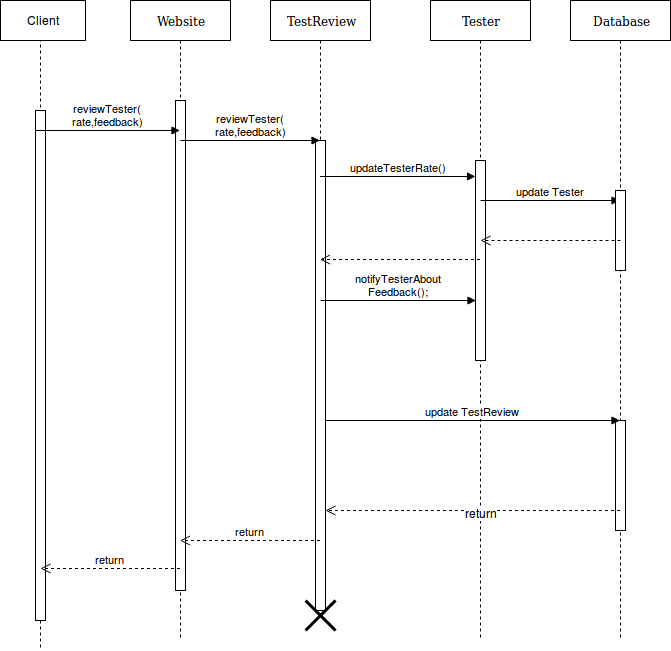

The diagram above was exported from draw.io. Its source (the exported page's mxGraphModel, read from the mxfile embedded in the PNG):
<mxGraphModel dx="787" dy="489" grid="1" gridSize="10" guides="1" tooltips="1" connect="1" arrows="1" fold="1" page="1" pageScale="1" pageWidth="850" pageHeight="1100" background="#ffffff" math="0" shadow="0">
  <root>
    <mxCell id="0" />
    <mxCell id="1" parent="0" />
    <mxCell id="2" value="TestReview" style="shape=umlLifeline;perimeter=lifelinePerimeter;whiteSpace=wrap;html=1;container=1;collapsible=0;recursiveResize=0;outlineConnect=0;rounded=0;shadow=0;comic=0;labelBackgroundColor=none;strokeColor=#000000;strokeWidth=1;fillColor=#FFFFFF;fontFamily=Verdana;fontSize=12;fontColor=#000000;align=center;" vertex="1" parent="1">
      <mxGeometry x="310" y="80" width="100" height="610" as="geometry" />
    </mxCell>
    <mxCell id="3" value="" style="html=1;points=[];perimeter=orthogonalPerimeter;rounded=0;shadow=0;comic=0;labelBackgroundColor=none;strokeColor=#000000;strokeWidth=1;fillColor=#FFFFFF;fontFamily=Verdana;fontSize=12;fontColor=#000000;align=center;" vertex="1" parent="2">
      <mxGeometry x="45" y="140" width="10" height="470" as="geometry" />
    </mxCell>
    <mxCell id="4" value="Tester" style="shape=umlLifeline;perimeter=lifelinePerimeter;whiteSpace=wrap;html=1;container=1;collapsible=0;recursiveResize=0;outlineConnect=0;rounded=0;shadow=0;comic=0;labelBackgroundColor=none;strokeColor=#000000;strokeWidth=1;fillColor=#FFFFFF;fontFamily=Verdana;fontSize=12;fontColor=#000000;align=center;" vertex="1" parent="1">
      <mxGeometry x="470" y="80" width="100" height="640" as="geometry" />
    </mxCell>
    <mxCell id="5" value="" style="html=1;points=[];perimeter=orthogonalPerimeter;rounded=0;shadow=0;comic=0;labelBackgroundColor=none;strokeColor=#000000;strokeWidth=1;fillColor=#FFFFFF;fontFamily=Verdana;fontSize=12;fontColor=#000000;align=center;" vertex="1" parent="4">
      <mxGeometry x="45" y="160" width="10" height="200" as="geometry" />
    </mxCell>
    <mxCell id="6" value="update Tester" style="html=1;verticalAlign=bottom;endArrow=block;" edge="1" parent="4" target="7">
      <mxGeometry width="80" relative="1" as="geometry">
        <mxPoint x="50" y="200" as="sourcePoint" />
        <mxPoint x="130" y="200" as="targetPoint" />
      </mxGeometry>
    </mxCell>
    <mxCell id="7" value="Database" style="shape=umlLifeline;perimeter=lifelinePerimeter;whiteSpace=wrap;html=1;container=1;collapsible=0;recursiveResize=0;outlineConnect=0;rounded=0;shadow=0;comic=0;labelBackgroundColor=none;strokeColor=#000000;strokeWidth=1;fillColor=#FFFFFF;fontFamily=Verdana;fontSize=12;fontColor=#000000;align=center;" vertex="1" parent="1">
      <mxGeometry x="610" y="80" width="100" height="640" as="geometry" />
    </mxCell>
    <mxCell id="8" value="" style="html=1;points=[];perimeter=orthogonalPerimeter;" vertex="1" parent="7">
      <mxGeometry x="45" y="190" width="10" height="80" as="geometry" />
    </mxCell>
    <mxCell id="9" value="" style="html=1;points=[];perimeter=orthogonalPerimeter;" vertex="1" parent="7">
      <mxGeometry x="45" y="420" width="10" height="110" as="geometry" />
    </mxCell>
    <mxCell id="10" value="Website" style="shape=umlLifeline;perimeter=lifelinePerimeter;whiteSpace=wrap;html=1;container=1;collapsible=0;recursiveResize=0;outlineConnect=0;rounded=0;shadow=0;comic=0;labelBackgroundColor=none;strokeColor=#000000;strokeWidth=1;fillColor=#FFFFFF;fontFamily=Verdana;fontSize=12;fontColor=#000000;align=center;" vertex="1" parent="1">
      <mxGeometry x="170" y="80" width="100" height="640" as="geometry" />
    </mxCell>
    <mxCell id="11" value="" style="html=1;points=[];perimeter=orthogonalPerimeter;rounded=0;shadow=0;comic=0;labelBackgroundColor=none;strokeColor=#000000;strokeWidth=1;fillColor=#FFFFFF;fontFamily=Verdana;fontSize=12;fontColor=#000000;align=center;" vertex="1" parent="10">
      <mxGeometry x="45" y="100" width="10" height="490" as="geometry" />
    </mxCell>
    <mxCell id="12" value="reviewTester(&lt;br&gt;rate,feedback)" style="html=1;verticalAlign=bottom;endArrow=block;" edge="1" parent="10" target="2">
      <mxGeometry width="80" relative="1" as="geometry">
        <mxPoint x="50" y="140" as="sourcePoint" />
        <mxPoint x="130" y="140" as="targetPoint" />
      </mxGeometry>
    </mxCell>
    <mxCell id="13" value="" style="shape=umlLifeline;participant=umlActor;perimeter=lifelinePerimeter;whiteSpace=wrap;html=1;container=1;collapsible=0;recursiveResize=0;verticalAlign=top;spacingTop=36;labelBackgroundColor=#ffffff;outlineConnect=0;size=10;" vertex="1" parent="1">
      <mxGeometry x="65" y="90" width="30" height="640" as="geometry" />
    </mxCell>
    <mxCell id="14" value="" style="html=1;points=[];perimeter=orthogonalPerimeter;" vertex="1" parent="13">
      <mxGeometry x="10" y="100" width="10" height="510" as="geometry" />
    </mxCell>
    <mxCell id="15" value="reviewTester(&lt;br&gt;rate,feedback)" style="html=1;verticalAlign=bottom;endArrow=block;" edge="1" parent="13" target="10">
      <mxGeometry width="80" relative="1" as="geometry">
        <mxPoint x="10" y="120" as="sourcePoint" />
        <mxPoint x="90" y="120" as="targetPoint" />
      </mxGeometry>
    </mxCell>
    <mxCell id="16" value="Client" style="text;html=1;strokeColor=none;fillColor=none;align=center;verticalAlign=middle;whiteSpace=wrap;rounded=0;" vertex="1" parent="13">
      <mxGeometry x="-10" width="40" height="20" as="geometry" />
    </mxCell>
    <mxCell id="17" value="updateTesterRate()" style="html=1;verticalAlign=bottom;endArrow=block;entryX=0.045;entryY=0.081;entryDx=0;entryDy=0;entryPerimeter=0;" edge="1" source="2" target="5" parent="1">
      <mxGeometry width="80" relative="1" as="geometry">
        <mxPoint x="390" y="250" as="sourcePoint" />
        <mxPoint x="510" y="250" as="targetPoint" />
      </mxGeometry>
    </mxCell>
    <mxCell id="18" value="" style="html=1;verticalAlign=bottom;endArrow=open;dashed=1;endSize=8;" edge="1" parent="1">
      <mxGeometry relative="1" as="geometry">
        <mxPoint x="519.5" y="339" as="sourcePoint" />
        <mxPoint x="359.5" y="339" as="targetPoint" />
        <Array as="points">
          <mxPoint x="480" y="339" />
        </Array>
      </mxGeometry>
    </mxCell>
    <mxCell id="19" value="" style="html=1;verticalAlign=bottom;endArrow=open;dashed=1;endSize=8;" edge="1" parent="1">
      <mxGeometry relative="1" as="geometry">
        <mxPoint x="660.0000000000002" y="320" as="sourcePoint" />
        <mxPoint x="520" y="320" as="targetPoint" />
        <Array as="points">
          <mxPoint x="620.5" y="320" />
        </Array>
      </mxGeometry>
    </mxCell>
    <mxCell id="20" value="update TestReview" style="html=1;verticalAlign=bottom;endArrow=block;" edge="1" parent="1">
      <mxGeometry width="80" relative="1" as="geometry">
        <mxPoint x="365" y="500" as="sourcePoint" />
        <mxPoint x="659.5" y="500" as="targetPoint" />
      </mxGeometry>
    </mxCell>
    <mxCell id="21" value="" style="html=1;verticalAlign=bottom;endArrow=open;dashed=1;endSize=8;" edge="1" parent="1">
      <mxGeometry relative="1" as="geometry">
        <mxPoint x="659.5" y="590" as="sourcePoint" />
        <mxPoint x="365" y="590" as="targetPoint" />
        <Array as="points">
          <mxPoint x="485.5" y="590" />
        </Array>
      </mxGeometry>
    </mxCell>
    <mxCell id="22" value="return" style="text;html=1;resizable=0;points=[];align=center;verticalAlign=middle;labelBackgroundColor=#ffffff;" vertex="1" connectable="0" parent="21">
      <mxGeometry x="0.1817" y="35" relative="1" as="geometry">
        <mxPoint x="35" y="-33" as="offset" />
      </mxGeometry>
    </mxCell>
    <mxCell id="23" value="return" style="html=1;verticalAlign=bottom;endArrow=open;dashed=1;endSize=8;" edge="1" source="2" target="10" parent="1">
      <mxGeometry relative="1" as="geometry">
        <mxPoint x="340" y="530" as="sourcePoint" />
        <mxPoint x="260" y="530" as="targetPoint" />
        <Array as="points">
          <mxPoint x="320" y="620" />
        </Array>
      </mxGeometry>
    </mxCell>
    <mxCell id="24" value="return" style="html=1;verticalAlign=bottom;endArrow=open;dashed=1;endSize=8;entryX=0.5;entryY=0.898;entryDx=0;entryDy=0;entryPerimeter=0;" edge="1" source="10" target="14" parent="1">
      <mxGeometry relative="1" as="geometry">
        <mxPoint x="100" y="690" as="sourcePoint" />
        <mxPoint x="20" y="690" as="targetPoint" />
      </mxGeometry>
    </mxCell>
    <mxCell id="25" value="" style="shape=umlDestroy;whiteSpace=wrap;html=1;strokeWidth=3;" vertex="1" parent="1">
      <mxGeometry x="345" y="680" width="30" height="30" as="geometry" />
    </mxCell>
    <mxCell id="26" value="notifyTesterAbout&lt;br&gt;Feedback();" style="html=1;verticalAlign=bottom;endArrow=block;entryX=0.045;entryY=0.081;entryDx=0;entryDy=0;entryPerimeter=0;" edge="1" parent="1">
      <mxGeometry width="80" relative="1" as="geometry">
        <mxPoint x="360" y="380" as="sourcePoint" />
        <mxPoint x="515.5" y="380" as="targetPoint" />
      </mxGeometry>
    </mxCell>
    <mxCell id="27" value="Client" style="html=1;rounded=0;" vertex="1" parent="1">
      <mxGeometry x="40" y="80" width="85" height="40" as="geometry" />
    </mxCell>
  </root>
</mxGraphModel>